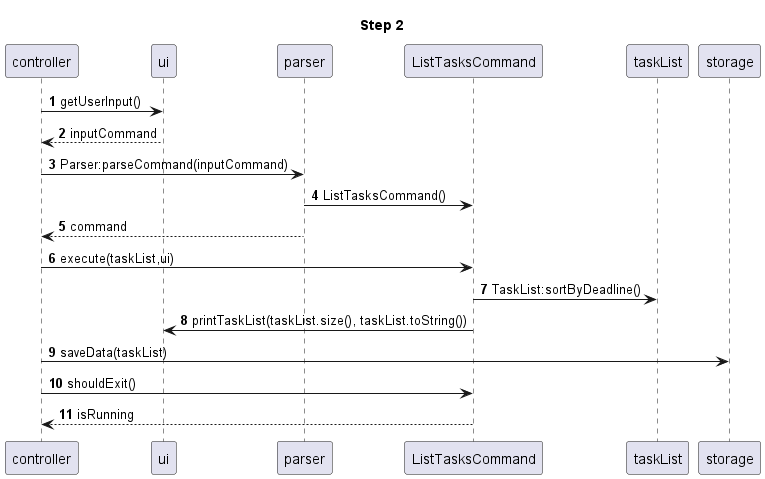

The diagram above was rendered by PlantUML. Its source (embedded in the PNG):
@startuml
'https://plantuml.com/sequence-diagram

autonumber
title Step 2
controller -> ui:getUserInput()
controller <-- ui:inputCommand
controller -> parser:Parser:parseCommand(inputCommand)
parser -> ListTasksCommand:ListTasksCommand()
controller <-- parser:command
controller -> ListTasksCommand:execute(taskList,ui)
ListTasksCommand -> taskList:TaskList:sortByDeadline()
ListTasksCommand -> ui:printTaskList(taskList.size(), taskList.toString())
controller -> storage:saveData(taskList)
controller -> ListTasksCommand:shouldExit()
controller <-- ListTasksCommand:isRunning

@enduml